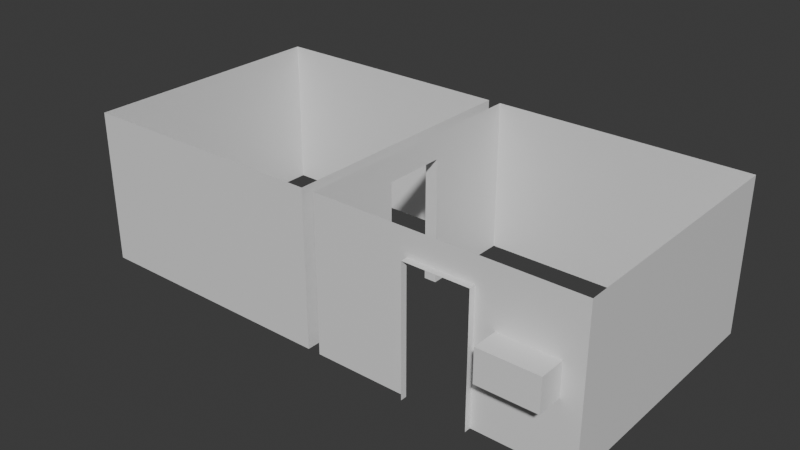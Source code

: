 # Source: elab.blend  (saved by Blender 4.0.36; exported with 4.5.12 LTS)
import bpy
from mathutils import Matrix  # noqa: F401  (used for matrix-valued properties, if any)

bpy.ops.wm.read_factory_settings(use_empty=True)
scene = bpy.context.scene
scene.name = 'Scene'

# ---- collections
col_collection = bpy.data.collections.new('Collection'); scene.collection.children.link(col_collection)

# ---- materials (node trees are filled in below, after node groups)
mat_material = bpy.data.materials.new('Material')
mat_material.alpha_threshold = 0.0
mat_material.use_transparent_shadow = False
mat_material.roughness = 0.5
mat_material.line_color = (0.0, 0.0, 0.0, 1.0)

# ---- material node trees
mat_material.use_nodes = True; mat_material.node_tree.nodes.clear()
_N = mat_material.node_tree.nodes; _L = mat_material.node_tree.links
n0 = _N.new('ShaderNodeOutputMaterial'); n0.name = 'Material Output'; n0.location = (300, 300)
n1 = _N.new('ShaderNodeBsdfPrincipled'); n1.name = 'Principled BSDF'; n1.location = (10, 300)
n1.inputs[3].default_value = 1.45
_L.new(n1.outputs[0], n0.inputs[0])
n0.is_active_output = True

# ---- world
world_world = bpy.data.worlds.new('World'); scene.world = world_world
world_world.use_nodes = True; world_world.node_tree.nodes.clear()
_N = world_world.node_tree.nodes; _L = world_world.node_tree.links
n0 = _N.new('ShaderNodeOutputWorld'); n0.name = 'World Output'; n0.location = (300, 300)
n1 = _N.new('ShaderNodeBackground'); n1.name = 'Background'; n1.location = (10, 300)
n1.inputs[0].default_value = (0.05088, 0.05088, 0.05088, 1.0)
_L.new(n1.outputs[0], n0.inputs[0])
n0.is_active_output = True
world_world.color = (0.05088, 0.05088, 0.05088)
world_world.use_sun_shadow = False
world_world.sun_shadow_jitter_overblur = 0.0

# ---- meshes
me_cube = bpy.data.meshes.new('Cube')
me_cube.from_pydata([(-2.0, -2.0, 0.0), (-2.0, 2.0, 0.0), (-2.0, 2.0, 2.4), (2.0, -2.0, 0.0), (1.7, -2.0, 1.5), (2.0, 2.0, 0.0), (2.0, 2.0, 2.4), (-0.5, -2.0, 2.0), (0.8, -2.0, 1.5), (-0.5, -2.0, 0.0), (0.5, -2.0, 0.0), (-0.5, -2.1, 2.0), (0.5, -2.1, 2.0), (-0.5, -2.1, 0.0), (0.5, -2.1, 0.0), (-2.0, -2.0, 2.4), (-2.0, 0.5, 2.0), (-2.0, -0.5, 2.0), (-2.0, 0.5, 0.0), (-2.0, -0.5, 0.0), (-2.2, 0.5, 2.0), (-2.2, 0.5, 0.0), (-2.2, -0.5, 0.0), (-2.2, 2.0, 0.0), (-2.2, -2.0, 0.0), (-2.2, -2.0, 2.4), (-6.2, 2.0, 0.0), (-6.2, 2.0, 2.4), (-6.2, -2.0, 0.0), (-6.2, -2.0, 2.4), (-2.2, 2.0, 2.4), (-2.2, -0.5, 2.0), (0.5, -2.0, 2.0), (1.7, -2.0, 1.0), (2.0, -2.0, 2.4), (0.8, -2.0, 1.0), (1.7, -2.4, 1.5), (0.8, -2.4, 1.5), (1.7, -2.4, 1.0), (0.8, -2.4, 1.0)], [], [(2, 1, 5, 6), (6, 5, 3, 34), (17, 19, 22, 31), (32, 10, 14, 12), (32, 7, 15, 34), (7, 9, 0, 15), (33, 35, 39, 38), (7, 32, 12, 11), (9, 7, 11, 13), (17, 16, 2, 15), (16, 18, 1, 2), (19, 17, 15, 0), (16, 17, 31, 20), (18, 16, 20, 21), (25, 24, 28, 29), (29, 28, 26, 27), (20, 31, 25, 30), (31, 22, 24, 25), (21, 20, 30, 23), (27, 26, 23, 30), (33, 4, 34, 3), (8, 35, 10, 32), (4, 8, 32, 34), (35, 33, 3, 10), (39, 37, 36, 38), (35, 8, 37, 39), (8, 4, 36, 37), (4, 33, 38, 36)])
_uv = me_cube.uv_layers.new(name='UVMap')
_uv.uv.foreach_set('vector', [0.375, 0.75, 0.625, 0.75, 0.625, 1.0, 0.375, 1.0, 0.375, 0.0, 0.625, 0.0, 0.625, 0.25, 0.375, 0.25, 0.3854, 0.2531, 0.6146, 0.2531, 0.6146, 0.2531, 0.3854, 0.2531, 0.3854, 0.2531, 0.6146, 0.2531, 0.6146, 0.2531, 0.3854, 0.2531, 0.3854, 0.2531, 0.3854, 0.4969, 0.375, 0.5, 0.375, 0.25, 0.3854, 0.4969, 0.6146, 0.4969, 0.625, 0.5, 0.375, 0.5, 0.5676, 0.251, 0.5627, 0.2521, 0.5627, 0.2521, 0.5676, 0.251, 0.3854, 0.4969, 0.3854, 0.2531, 0.3854, 0.2531, 0.3854, 0.4969, 0.6146, 0.4969, 0.3854, 0.4969, 0.3854, 0.4969, 0.6146, 0.4969, 0.3854, 0.2531, 0.3854, 0.4969, 0.375, 0.5, 0.375, 0.25, 0.3854, 0.4969, 0.6146, 0.4969, 0.625, 0.5, 0.375, 0.5, 0.6146, 0.2531, 0.3854, 0.2531, 0.375, 0.25, 0.625, 0.25, 0.3854, 0.4969, 0.3854, 0.2531, 0.3854, 0.2531, 0.3854, 0.4969, 0.6146, 0.4969, 0.3854, 0.4969, 0.3854, 0.4969, 0.6146, 0.4969, 0.375, 0.75, 0.625, 0.75, 0.625, 1.0, 0.375, 1.0, 0.375, 0.0, 0.625, 0.0, 0.625, 0.25, 0.375, 0.25, 0.3854, 0.2531, 0.3854, 0.4969, 0.375, 0.5, 0.375, 0.25, 0.3854, 0.4969, 0.6146, 0.4969, 0.625, 0.5, 0.375, 0.5, 0.6146, 0.2531, 0.3854, 0.2531, 0.375, 0.25, 0.625, 0.25, 0.375, 0.25, 0.625, 0.25, 0.625, 0.25, 0.375, 0.25, 0.5676, 0.251, 0.4338, 0.251, 0.375, 0.25, 0.625, 0.25, 0.4387, 0.2521, 0.5627, 0.2521, 0.6146, 0.2531, 0.3854, 0.2531, 0.4338, 0.251, 0.4387, 0.2521, 0.3854, 0.2531, 0.375, 0.25, 0.5627, 0.2521, 0.5676, 0.251, 0.625, 0.25, 0.6146, 0.2531, 0.5627, 0.2521, 0.4387, 0.2521, 0.4338, 0.251, 0.5676, 0.251, 0.5627, 0.2521, 0.4387, 0.2521, 0.4387, 0.2521, 0.5627, 0.2521, 0.4387, 0.2521, 0.4338, 0.251, 0.4338, 0.251, 0.4387, 0.2521, 0.4338, 0.251, 0.5676, 0.251, 0.5676, 0.251, 0.4338, 0.251])
me_cube.materials.append(mat_material)
me_cube.use_mirror_vertex_groups = False
me_cube.update()

# ---- objects
ob_walls_col = bpy.data.objects.new('Walls-col', me_cube)

# ---- transforms, parenting, visibility, modifiers, constraints
ob_walls_col.location = (0.0, 0.0, 0.0)
ob_walls_col.lock_rotations_4d = False
ob_walls_col.empty_display_type = 'ARROWS'
ob_walls_col.lineart.crease_threshold = 0.0

# ---- collection membership
col_collection.objects.link(ob_walls_col)

# ---- scene / render settings (as saved in the file)
scene.frame_start = 1; scene.frame_end = 250; scene.frame_set(1)
scene.render.engine = 'BLENDER_EEVEE_NEXT'
scene.cycles.sampling_pattern = 'TABULATED_SOBOL'
bpy.context.view_layer.update()

# ---- added for rendering (the .blend has no active camera and no usable light): camera, sun
cam_auto = bpy.data.cameras.new('AutoCamera')
cam_auto.lens = 50.0
cam_auto.sensor_width = 36.0
cam_auto.clip_end = 1000.0
ob_auto_camera = bpy.data.objects.new('AutoCamera', cam_auto)
scene.collection.objects.link(ob_auto_camera)
ob_auto_camera.location = (6.79179, -10.8701, 8.31343)
ob_auto_camera.rotation_euler = (1.09748, -7.21219e-08, 0.694738)
scene.camera = ob_auto_camera
light_auto_sun = bpy.data.lights.new('AutoSun', 'SUN')
light_auto_sun.energy = 3.0
light_auto_sun.angle = 0.0523599
ob_auto_sun = bpy.data.objects.new('AutoSun', light_auto_sun)
scene.collection.objects.link(ob_auto_sun)
ob_auto_sun.rotation_euler = (0.872665, 0.174533, 0.523599)
bpy.context.view_layer.update()
